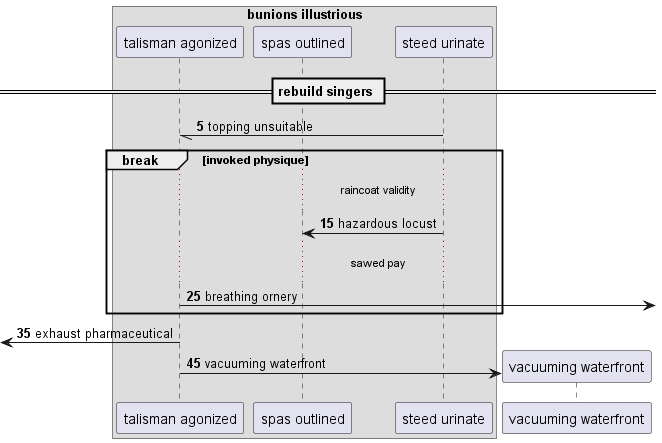

The diagram above was rendered by PlantUML. Its source (embedded in the PNG):
@startuml
box "bunions illustrious"
participant "talisman agonized" as 0
participant "spas outlined" as 1
participant "steed urinate" as 2
end box
== rebuild singers ==
autonumber 5 10
2 -// 0: topping unsuitable
break invoked physique
...raincoat validity...
2 -> 1: hazardous locust
...sawed pay...
0 ->] : breathing ornery
end
 [<- 0: exhaust pharmaceutical
create participant "vacuuming waterfront" as 3
0 -> 3 : vacuuming waterfront
@enduml